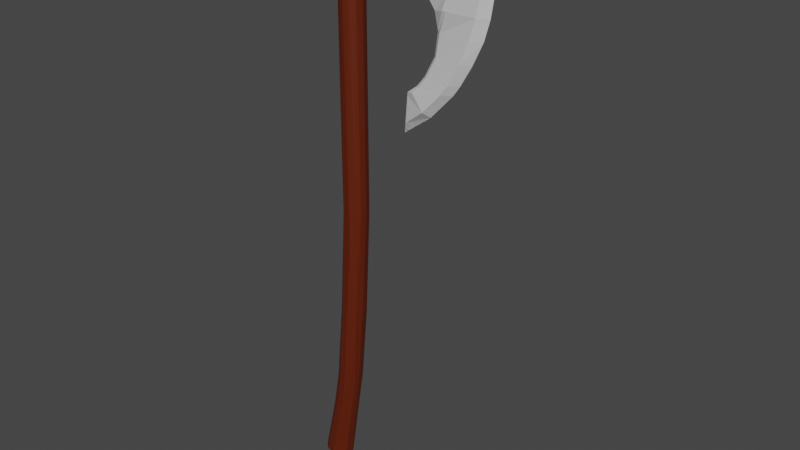 # Source: axe2ta.blend  (saved by Blender 3.2.14; exported with 4.5.12 LTS)
import bpy
from mathutils import Matrix  # noqa: F401  (used for matrix-valued properties, if any)

bpy.ops.wm.read_factory_settings(use_empty=True)
scene = bpy.context.scene
scene.name = 'Scene'

# ---- collections
col_collection = bpy.data.collections.new('Collection'); scene.collection.children.link(col_collection)

# ---- materials (node trees are filled in below, after node groups)
mat_material_002 = bpy.data.materials.new('Material.002')
mat_material_002.use_transparent_shadow = False
mat_material_001 = bpy.data.materials.new('Material.001')
mat_material_001.use_transparent_shadow = False

# ---- material node trees
mat_material_002.use_nodes = True; mat_material_002.node_tree.nodes.clear()
_N = mat_material_002.node_tree.nodes; _L = mat_material_002.node_tree.links
n0 = _N.new('ShaderNodeBsdfPrincipled'); n0.name = 'Principled BSDF'; n0.location = (10, 300)
n0.distribution = 'GGX'
n0.subsurface_method = 'RANDOM_WALK_SKIN'
n0.inputs[0].default_value = (0.686, 0.686, 0.686, 1.0)
n0.inputs[3].default_value = 1.45
n0.inputs[27].default_value = (0.0, 0.0, 0.0, 1.0)
n0.inputs[28].default_value = 1.0
n1 = _N.new('ShaderNodeOutputMaterial'); n1.name = 'Material Output'; n1.location = (300, 300)
_L.new(n0.outputs[0], n1.inputs[0])
n1.is_active_output = True
mat_material_001.use_nodes = True; mat_material_001.node_tree.nodes.clear()
_N = mat_material_001.node_tree.nodes; _L = mat_material_001.node_tree.links
n0 = _N.new('ShaderNodeBsdfPrincipled'); n0.name = 'Principled BSDF'; n0.location = (10, 300)
n0.distribution = 'GGX'
n0.subsurface_method = 'RANDOM_WALK_SKIN'
n0.inputs[0].default_value = (0.1107, 0.01263, 0.0, 1.0)
n0.inputs[3].default_value = 1.45
n0.inputs[27].default_value = (0.0, 0.0, 0.0, 1.0)
n0.inputs[28].default_value = 1.0
n1 = _N.new('ShaderNodeOutputMaterial'); n1.name = 'Material Output'; n1.location = (300, 300)
_L.new(n0.outputs[0], n1.inputs[0])
n1.is_active_output = True

# ---- world
world_world = bpy.data.worlds.new('World'); scene.world = world_world
world_world.use_nodes = True; world_world.node_tree.nodes.clear()
_N = world_world.node_tree.nodes; _L = world_world.node_tree.links
n0 = _N.new('ShaderNodeOutputWorld'); n0.name = 'World Output'; n0.location = (300, 300)
n1 = _N.new('ShaderNodeBackground'); n1.name = 'Background'; n1.location = (10, 300)
n1.inputs[0].default_value = (0.05088, 0.05088, 0.05088, 1.0)
_L.new(n1.outputs[0], n0.inputs[0])
n0.is_active_output = True
world_world.color = (0.05088, 0.05088, 0.05088)
world_world.use_sun_shadow = False
world_world.sun_shadow_jitter_overblur = 0.0

# ---- meshes
me_plane = bpy.data.meshes.new('Plane')
me_plane.from_pydata([(-1.0, 0.731, -0.3885), (1.0, 0.731, -0.7142), (-1.0, 3.161, -0.3885), (1.0, 3.161, -0.7142), (2.006, 0.9337, 0.04914), (2.006, 2.958, 0.04913), (2.982, 0.9337, 0.04914), (2.982, 2.958, 0.04914), (4.119, 0.5307, 0.04914), (4.119, 3.077, 0.04914), (8.658, 0.5307, 0.04914), (8.775, 3.077, 0.04914), (6.381, 0.5307, -0.2912), (6.44, 3.077, -0.2912), (8.6, 4.41, 0.04914), (6.44, 3.638, 0.04914), (8.148, -1.765, 0.04914), (5.471, -1.765, 0.04914), (4.678, 0.017, 0.04914), (5.256, -0.7937, 0.04914), (5.927, -0.614, -0.2912), (8.477, -0.6213, 0.04914), (-1.189, 1.947, -0.3885), (1.146, 1.947, -0.7142), (2.006, 1.947, -0.4875), (2.982, 1.947, -0.2912), (4.119, 1.805, -0.2912), (8.782, 1.805, 0.04914), (6.411, 1.805, -0.2912), (7.529, -3.069, 0.04914), (5.288, -3.069, 0.04914), (6.859, -4.22, 0.04914), (4.676, -4.22, 0.04914), (6.45, -4.796, 0.04914), (4.217, -4.781, 0.04914), (3.448, -7.463, 0.04914), (3.62, -5.248, 0.04914), (3.919, -5.014, 0.04914), (5.095, -6.253, 0.04914), (-0.05839, 0.476, -0.7142), (-0.05839, 3.613, -0.7142), (-0.05839, 1.947, -0.7142), (-1.0, 0.731, 0.487), (1.0, 0.731, 0.8127), (-1.0, 3.161, 0.487), (1.0, 3.161, 0.8127), (2.006, 0.9337, 0.04914), (2.006, 2.958, 0.04913), (2.982, 0.9337, 0.04914), (2.982, 2.958, 0.04914), (4.119, 0.5307, 0.04914), (4.119, 3.077, 0.04914), (8.658, 0.5307, 0.04914), (8.775, 3.077, 0.04914), (6.381, 0.5307, 0.3895), (6.44, 3.077, 0.3895), (8.6, 4.41, 0.04914), (6.44, 3.638, 0.04914), (8.148, -1.765, 0.04914), (5.471, -1.765, 0.04914), (4.678, 0.017, 0.04914), (5.256, -0.7937, 0.04914), (5.927, -0.614, 0.3895), (8.477, -0.6213, 0.04914), (-1.189, 1.947, 0.487), (1.146, 1.947, 0.8127), (2.006, 1.947, 0.5857), (2.982, 1.947, 0.3895), (4.119, 1.805, 0.3895), (8.782, 1.805, 0.04914), (6.411, 1.805, 0.3895), (7.529, -3.069, 0.04914), (5.288, -3.069, 0.04914), (6.859, -4.22, 0.04914), (4.676, -4.22, 0.04914), (6.45, -4.796, 0.04914), (4.217, -4.781, 0.04914), (3.448, -7.463, 0.04914), (3.62, -5.248, 0.04914), (3.919, -5.014, 0.04914), (5.095, -6.253, 0.04914), (-0.05839, 0.476, 0.8127), (-0.05839, 3.613, 0.8127), (-0.05839, 1.947, 0.8127), (8.112, 0.5307, -0.2912), (8.215, 3.077, -0.2912), (8.082, 4.225, 0.04914), (7.506, -1.765, -0.2912), (7.865, -0.6196, -0.2912), (8.213, 1.805, -0.2912), (6.991, -3.069, -0.2912), (6.335, -4.22, -0.2912), (5.915, -4.792, -0.2912), (3.489, -6.931, 0.04914), (4.813, -5.956, -0.2913), (8.112, 0.5307, 0.3895), (8.215, 3.077, 0.3895), (8.082, 4.225, 0.04914), (7.506, -1.765, 0.3895), (7.865, -0.6196, 0.3895), (8.213, 1.805, 0.3895), (6.991, -3.069, 0.3895), (6.335, -4.22, 0.3895), (5.915, -4.792, 0.3895), (3.489, -6.931, 0.04914), (4.813, -5.956, 0.3895), (6.64, 3.077, -0.2912), (6.625, 3.704, 0.04914), (6.64, 3.077, 0.3895), (6.625, 3.704, 0.04914), (6.577, 0.5307, -0.2912), (5.7, -1.765, -0.1176), (6.146, -0.6146, -0.2912), (6.614, 1.805, -0.2912), (5.48, -3.069, -0.1176), (4.863, -4.22, -0.1176), (4.409, -4.783, -0.1176), (3.605, -5.437, 0.04914), (4.019, -5.121, -0.1176), (6.577, 0.5307, 0.3895), (5.7, -1.765, 0.223), (6.146, -0.6146, 0.3895), (6.614, 1.805, 0.3895), (5.48, -3.069, 0.223), (4.863, -4.22, 0.223), (4.409, -4.783, 0.223), (3.605, -5.437, 0.04914), (4.019, -5.121, 0.223), (0.4807, -13.05, -0.5001), (-0.3334, -12.94, 0.7058), (-0.6259, -12.97, -0.2815), (-0.4457, -13.03, -0.5052), (-0.2244, -14.64, -0.6376), (0.1533, -12.91, -0.6638), (0.6589, -13.04, -0.278), (0.7466, -12.97, 0.06043), (0.6653, -12.97, 0.3832), (0.4754, -13.07, 0.617), (-0.6561, -13.0, 0.3457), (-0.714, -13.01, 0.02797), (-0.01803, -19.51, -0.6197), (0.4408, -19.24, 0.1275), (0.2798, -19.41, 0.5257), (0.1242, -14.92, 0.7739), (-0.574, -19.45, 0.7324), (-0.9416, -19.37, 0.405), (-1.011, -19.35, -0.01481), (-0.8619, -19.38, -0.4129), (0.3619, -19.38, -0.2924), (-0.2593, -24.25, -0.5251), (-0.01556, -24.51, 0.1275), (-0.06812, -24.36, 0.377), (-1.002, -24.96, 0.7518), (-1.199, -23.98, 0.5751), (-1.415, -23.94, 0.1289), (-1.002, -24.96, -0.639), (-0.2035, -23.99, 0.6017), (-0.6171, -24.89, 0.7701), (-1.255, -23.99, -0.414), (-0.5786, -26.53, 0.5458), (-1.544, -26.17, 0.589), (-1.741, -25.99, 0.1291), (-1.603, -26.19, -0.4316), (-0.9684, -26.69, -0.662), (-0.06657, -24.61, -0.1897), (-2.478, -29.55, 0.3222), (-1.016, -29.57, -0.3688), (-0.9018, -29.73, 0.3968), (-2.11, -29.95, 0.7316), (-2.492, -29.5, -0.1668), (-2.302, -29.93, -0.4939), (-1.93, -29.98, -0.6742), (-1.628, -30.01, -0.6356), (-1.698, -30.0, 0.7726), (-2.527, -29.9, -0.06206), (-0.9711, -30.09, -0.304), (-0.8715, -30.1, -0.09664), (-0.8997, -30.1, 0.387), (-2.383, -29.92, 0.5383), (0.7528, 3.891, 0.05288), (0.01757, 4.025, -0.6753), (0.3571, 4.024, -0.587), (0.6274, 3.991, -0.3529), (0.6203, 3.983, 0.471), (0.3639, 4.025, 0.6962), (0.0133, 4.025, 0.787), (-0.4716, 4.011, 0.6002), (-0.7141, 3.892, 0.1372), (-0.5709, 3.987, -0.3673), (-0.3234, 4.025, -0.5827)], [], [(41, 40, 3, 23), (23, 24, 4, 1), (24, 25, 6, 4), (25, 26, 8, 6), (89, 27, 10, 84), (26, 28, 12, 8), (85, 86, 14, 11), (112, 111, 17, 20), (110, 112, 20, 12), (9, 13, 28, 26), (85, 11, 27, 89), (7, 9, 26, 25), (5, 7, 25, 24), (3, 5, 24, 23), (39, 41, 23, 1), (111, 114, 30, 17), (114, 115, 32, 30), (115, 116, 34, 32), (118, 117, 36, 37), (116, 118, 37, 34), (0, 22, 41, 39), (22, 2, 40, 41), (8, 12, 20, 17, 19, 18), (13, 9, 15), (83, 65, 45, 82), (65, 43, 46, 66), (66, 46, 48, 67), (67, 48, 50, 68), (100, 95, 52, 69), (68, 50, 54, 70), (96, 53, 56, 97), (121, 62, 59, 120), (119, 54, 62, 121), (51, 68, 70, 55), (96, 100, 69, 53), (49, 67, 68, 51), (47, 66, 67, 49), (45, 65, 66, 47), (81, 43, 65, 83), (120, 59, 72, 123), (123, 72, 74, 124), (124, 74, 76, 125), (127, 79, 78, 126), (125, 76, 79, 127), (42, 81, 83, 64), (64, 83, 82, 44), (50, 60, 61, 59, 62, 54), (55, 57, 51), (0, 39, 81, 42), (11, 14, 56, 53), (29, 16, 58, 71), (3, 40, 82, 45), (4, 6, 48, 46), (15, 9, 51, 57), (30, 32, 74, 72), (7, 5, 47, 49), (31, 29, 71, 73), (10, 27, 69, 52), (6, 8, 50, 48), (21, 10, 52, 63), (32, 34, 76, 74), (9, 7, 49, 51), (19, 17, 59, 61), (33, 31, 73, 75), (27, 11, 53, 69), (22, 0, 42, 64), (8, 18, 60, 50), (93, 35, 77, 104), (39, 1, 43, 81), (18, 19, 61, 60), (37, 36, 78, 79), (38, 33, 75, 80), (40, 2, 44, 82), (16, 21, 63, 58), (34, 37, 79, 76), (35, 38, 80, 77), (1, 4, 46, 43), (2, 22, 64, 44), (107, 15, 57, 109), (17, 30, 72, 59), (5, 3, 45, 47), (14, 86, 97, 56), (117, 93, 104, 126), (75, 103, 105, 80), (80, 105, 104, 77), (73, 102, 103, 75), (71, 101, 102, 73), (58, 98, 101, 71), (108, 122, 100, 96), (52, 95, 99, 63), (63, 99, 98, 58), (108, 96, 97, 109), (122, 119, 95, 100), (33, 38, 94, 92), (38, 35, 93, 94), (31, 33, 92, 91), (29, 31, 91, 90), (16, 29, 90, 87), (106, 85, 89, 113), (10, 21, 88, 84), (21, 16, 87, 88), (106, 107, 86, 85), (113, 89, 84, 110), (28, 113, 110, 12), (13, 15, 107, 106), (13, 106, 113, 28), (70, 54, 119, 122), (55, 108, 109, 57), (55, 70, 122, 108), (36, 117, 126, 78), (86, 107, 109, 97), (103, 125, 127, 105), (105, 127, 126, 104), (102, 124, 125, 103), (101, 123, 124, 102), (98, 120, 123, 101), (95, 119, 121, 99), (99, 121, 120, 98), (92, 94, 118, 116), (94, 93, 117, 118), (91, 92, 116, 115), (90, 91, 115, 114), (87, 90, 114, 111), (84, 88, 112, 110), (88, 87, 111, 112), (131, 132, 147), (128, 148, 140), (141, 135, 136, 142), (138, 145, 129), (135, 141, 148), (139, 145, 138), (137, 142, 136), (143, 142, 137), (140, 149, 163), (148, 164, 149), (145, 153, 144), (146, 154, 145), (157, 159, 156), (158, 155, 162), (159, 167, 151), (161, 165, 160), (157, 173, 159), (163, 172, 171), (152, 173, 157), (149, 166, 163), (149, 164, 166), (173, 167, 159), (163, 166, 172), (164, 176, 175), (165, 178, 160), (151, 167, 150), (165, 174, 178), (167, 173, 177), (130, 188, 131), (138, 187, 139), (133, 181, 128), (136, 183, 137), (129, 186, 138), (131, 189, 132), (143, 185, 129), (128, 182, 134), (137, 184, 143), (132, 180, 133), (136, 179, 183), (184, 185, 143), (130, 187, 188), (185, 186, 129), (135, 179, 136), (129, 144, 143), (128, 134, 148), (129, 145, 144), (134, 135, 148), (147, 146, 139, 130), (139, 146, 145), (158, 154, 146, 147), (130, 131, 147), (133, 128, 140), (156, 142, 143, 157), (155, 158, 147, 132), (133, 140, 163), (157, 143, 144, 152), (163, 155, 132, 133), (140, 148, 149), (150, 164, 148, 141), (144, 153, 152), (150, 141, 142, 151), (145, 154, 153), (160, 153, 154, 161), (142, 156, 151), (153, 160, 152), (162, 161, 154, 158), (156, 159, 151), (171, 170, 162, 155), (161, 169, 165), (161, 162, 169), (155, 163, 171), (169, 162, 170), (168, 152, 160, 178), (152, 168, 173), (166, 164, 175), (164, 150, 176), (150, 167, 176), (169, 174, 165), (179, 135, 134, 182), (177, 173, 168, 178, 174, 170, 171, 172, 175, 176), (166, 175, 172), (176, 167, 177), (169, 170, 174), (133, 180, 181), (131, 188, 189), (139, 187, 130), (128, 181, 182), (137, 183, 184), (138, 186, 187), (132, 189, 180), (189, 188, 187, 186, 185, 184, 183, 179, 182, 181, 180)])
me_plane.polygons.foreach_set('material_index', [0, 0, 0, 0, 0, 0, 0, 0, 0, 0, 0, 0, 0, 0, 0, 0, 0, 0, 0, 0, 0, 0, 0, 0, 0, 0, 0, 0, 0, 0, 0, 0, 0, 0, 0, 0, 0, 0, 0, 0, 0, 0, 0, 0, 0, 0, 0, 0, 0, 0, 0, 0, 0, 0, 0, 0, 0, 0, 0, 0, 0, 0, 0, 0, 0, 0, 0, 0, 0, 0, 0, 0, 0, 0, 0, 0, 0, 0, 0, 0, 0, 0, 0, 0, 0, 0, 0, 0, 0, 0, 0, 0, 0, 0, 0, 0, 0, 0, 0, 0, 0, 0, 0, 0, 0, 0, 0, 0, 0, 0, 0, 0, 0, 0, 0, 0, 0, 0, 0, 0, 0, 0, 0, 0, 0, 1, 1, 1, 1, 1, 1, 1, 1, 1, 1, 1, 1, 1, 1, 1, 1, 1, 1, 1, 1, 1, 1, 1, 1, 1, 1, 1, 1, 1, 1, 1, 1, 1, 1, 1, 1, 1, 1, 1, 1, 1, 1, 1, 1, 1, 1, 1, 1, 1, 1, 1, 1, 1, 1, 1, 1, 1, 1, 1, 1, 1, 1, 1, 1, 1, 1, 1, 1, 1, 1, 1, 1, 1, 1, 1, 1, 1, 1, 1, 1, 1, 1, 1, 1, 1, 1, 1, 1, 1, 1, 1])
_uv = me_plane.uv_layers.new(name='UVMap')
_uv.uv.foreach_set('vector', [0.4708, 0.5003, 0.4708, 1.0, 1.0, 1.0, 1.0, 0.5003, 1.0, 0.5003, 1.0, 0.5003, 1.0, 0.0, 1.0, 0.0, 1.0, 0.5003, 1.0, 0.5003, 1.0, 0.0, 1.0, 0.0, 1.0, 0.5003, 1.0, 0.5003, 1.0, 0.0, 1.0, 0.0, 1.0, 0.5003, 1.0, 0.5003, 1.0, 0.0, 1.0, 0.0, 1.0, 0.5003, 1.0, 0.5003, 1.0, 0.0, 1.0, 0.0, 1.0, 1.0, 1.0, 1.0, 1.0, 1.0, 1.0, 1.0, 1.0, 0.0, 1.0, 0.0, 1.0, 0.0, 1.0, 0.0, 1.0, 0.0, 1.0, 0.0, 1.0, 0.0, 1.0, 0.0, 1.0, 1.0, 1.0, 1.0, 1.0, 0.5003, 1.0, 0.5003, 1.0, 1.0, 1.0, 1.0, 1.0, 0.5003, 1.0, 0.5003, 1.0, 1.0, 1.0, 1.0, 1.0, 0.5003, 1.0, 0.5003, 1.0, 1.0, 1.0, 1.0, 1.0, 0.5003, 1.0, 0.5003, 1.0, 1.0, 1.0, 1.0, 1.0, 0.5003, 1.0, 0.5003, 0.4708, 0.0, 0.4708, 0.5003, 1.0, 0.5003, 1.0, 0.0, 1.0, 0.0, 1.0, 0.0, 1.0, 0.0, 1.0, 0.0, 1.0, 0.0, 1.0, 0.0, 1.0, 0.0, 1.0, 0.0, 1.0, 0.0, 1.0, 0.0, 1.0, 0.0, 1.0, 0.0, 1.0, 0.0, 1.0, 0.0, 1.0, 0.0, 1.0, 0.0, 1.0, 0.0, 1.0, 0.0, 1.0, 0.0, 1.0, 0.0, 0.0, 0.0, 0.0, 0.5003, 0.4708, 0.5003, 0.4708, 0.0, 0.0, 0.5003, 0.0, 1.0, 0.4708, 1.0, 0.4708, 0.5003, 1.0, 0.0, 1.0, 0.0, 1.0, 0.0, 1.0, 0.0, 0.0, 0.0, 0.0, 0.0, 1.0, 1.0, 1.0, 1.0, 1.0, 1.0, 0.4708, 0.5003, 1.0, 0.5003, 1.0, 1.0, 0.4708, 1.0, 1.0, 0.5003, 1.0, 0.0, 1.0, 0.0, 1.0, 0.5003, 1.0, 0.5003, 1.0, 0.0, 1.0, 0.0, 1.0, 0.5003, 1.0, 0.5003, 1.0, 0.0, 1.0, 0.0, 1.0, 0.5003, 1.0, 0.5003, 1.0, 0.0, 1.0, 0.0, 1.0, 0.5003, 1.0, 0.5003, 1.0, 0.0, 1.0, 0.0, 1.0, 0.5003, 1.0, 1.0, 1.0, 1.0, 1.0, 1.0, 1.0, 1.0, 1.0, 0.0, 1.0, 0.0, 1.0, 0.0, 1.0, 0.0, 1.0, 0.0, 1.0, 0.0, 1.0, 0.0, 1.0, 0.0, 1.0, 1.0, 1.0, 0.5003, 1.0, 0.5003, 1.0, 1.0, 1.0, 1.0, 1.0, 0.5003, 1.0, 0.5003, 1.0, 1.0, 1.0, 1.0, 1.0, 0.5003, 1.0, 0.5003, 1.0, 1.0, 1.0, 1.0, 1.0, 0.5003, 1.0, 0.5003, 1.0, 1.0, 1.0, 1.0, 1.0, 0.5003, 1.0, 0.5003, 1.0, 1.0, 0.4708, 0.0, 1.0, 0.0, 1.0, 0.5003, 0.4708, 0.5003, 1.0, 0.0, 1.0, 0.0, 1.0, 0.0, 1.0, 0.0, 1.0, 0.0, 1.0, 0.0, 1.0, 0.0, 1.0, 0.0, 1.0, 0.0, 1.0, 0.0, 1.0, 0.0, 1.0, 0.0, 1.0, 0.0, 1.0, 0.0, 1.0, 0.0, 1.0, 0.0, 1.0, 0.0, 1.0, 0.0, 1.0, 0.0, 1.0, 0.0, 0.0, 0.0, 0.4708, 0.0, 0.4708, 0.5003, 0.0, 0.5003, 0.0, 0.5003, 0.4708, 0.5003, 0.4708, 1.0, 0.0, 1.0, 1.0, 0.0, 0.0, 0.0, 0.0, 0.0, 1.0, 0.0, 1.0, 0.0, 1.0, 0.0, 1.0, 1.0, 1.0, 1.0, 1.0, 1.0, 0.0, 0.0, 0.4708, 0.0, 0.4708, 0.0, 0.0, 0.0, 1.0, 1.0, 1.0, 1.0, 1.0, 1.0, 1.0, 1.0, 1.0, 0.0, 1.0, 0.0, 1.0, 0.0, 1.0, 0.0, 1.0, 1.0, 0.4708, 1.0, 0.4708, 1.0, 1.0, 1.0, 1.0, 0.0, 1.0, 0.0, 1.0, 0.0, 1.0, 0.0, 1.0, 1.0, 1.0, 1.0, 1.0, 1.0, 1.0, 1.0, 1.0, 0.0, 1.0, 0.0, 1.0, 0.0, 1.0, 0.0, 1.0, 1.0, 1.0, 1.0, 1.0, 1.0, 1.0, 1.0, 1.0, 0.0, 1.0, 0.0, 1.0, 0.0, 1.0, 0.0, 1.0, 0.0, 1.0, 0.5003, 1.0, 0.5003, 1.0, 0.0, 1.0, 0.0, 1.0, 0.0, 1.0, 0.0, 1.0, 0.0, 1.0, 0.0, 1.0, 0.0, 1.0, 0.0, 1.0, 0.0, 1.0, 0.0, 1.0, 0.0, 1.0, 0.0, 1.0, 0.0, 1.0, 1.0, 1.0, 1.0, 1.0, 1.0, 1.0, 1.0, 0.0, 0.0, 1.0, 0.0, 1.0, 0.0, 0.0, 0.0, 1.0, 0.0, 1.0, 0.0, 1.0, 0.0, 1.0, 0.0, 1.0, 0.5003, 1.0, 1.0, 1.0, 1.0, 1.0, 0.5003, 0.0, 0.5003, 0.0, 0.0, 0.0, 0.0, 0.0, 0.5003, 1.0, 0.0, 0.0, 0.0, 0.0, 0.0, 1.0, 0.0, 1.0, 0.0, 1.0, 0.0, 1.0, 0.0, 1.0, 0.0, 0.4708, 0.0, 1.0, 0.0, 1.0, 0.0, 0.4708, 0.0, 0.0, 0.0, 0.0, 0.0, 0.0, 0.0, 0.0, 0.0, 1.0, 0.0, 1.0, 0.0, 1.0, 0.0, 1.0, 0.0, 1.0, 0.0, 1.0, 0.0, 1.0, 0.0, 1.0, 0.0, 0.4708, 1.0, 0.0, 1.0, 0.0, 1.0, 0.4708, 1.0, 1.0, 0.0, 1.0, 0.0, 1.0, 0.0, 1.0, 0.0, 1.0, 0.0, 1.0, 0.0, 1.0, 0.0, 1.0, 0.0, 1.0, 0.0, 1.0, 0.0, 1.0, 0.0, 1.0, 0.0, 1.0, 0.0, 1.0, 0.0, 1.0, 0.0, 1.0, 0.0, 0.0, 1.0, 0.0, 0.5003, 0.0, 0.5003, 0.0, 1.0, 1.0, 1.0, 1.0, 1.0, 1.0, 1.0, 1.0, 1.0, 1.0, 0.0, 1.0, 0.0, 1.0, 0.0, 1.0, 0.0, 1.0, 1.0, 1.0, 1.0, 1.0, 1.0, 1.0, 1.0, 1.0, 1.0, 1.0, 1.0, 1.0, 1.0, 1.0, 1.0, 1.0, 0.0, 1.0, 0.0, 1.0, 0.0, 1.0, 0.0, 1.0, 0.0, 1.0, 0.0, 1.0, 0.0, 1.0, 0.0, 1.0, 0.0, 1.0, 0.0, 1.0, 0.0, 1.0, 0.0, 1.0, 0.0, 1.0, 0.0, 1.0, 0.0, 1.0, 0.0, 1.0, 0.0, 1.0, 0.0, 1.0, 0.0, 1.0, 0.0, 1.0, 0.0, 1.0, 0.0, 1.0, 0.0, 1.0, 0.0, 1.0, 1.0, 1.0, 0.5003, 1.0, 0.5003, 1.0, 1.0, 1.0, 0.0, 1.0, 0.0, 1.0, 0.0, 1.0, 0.0, 1.0, 0.0, 1.0, 0.0, 1.0, 0.0, 1.0, 0.0, 1.0, 1.0, 1.0, 1.0, 1.0, 1.0, 1.0, 1.0, 1.0, 0.5003, 1.0, 0.0, 1.0, 0.0, 1.0, 0.5003, 1.0, 0.0, 1.0, 0.0, 1.0, 0.0, 1.0, 0.0, 1.0, 0.0, 1.0, 0.0, 1.0, 0.0, 1.0, 0.0, 1.0, 0.0, 1.0, 0.0, 1.0, 0.0, 1.0, 0.0, 1.0, 0.0, 1.0, 0.0, 1.0, 0.0, 1.0, 0.0, 1.0, 0.0, 1.0, 0.0, 1.0, 0.0, 1.0, 0.0, 1.0, 1.0, 1.0, 1.0, 1.0, 0.5003, 1.0, 0.5003, 1.0, 0.0, 1.0, 0.0, 1.0, 0.0, 1.0, 0.0, 1.0, 0.0, 1.0, 0.0, 1.0, 0.0, 1.0, 0.0, 1.0, 1.0, 1.0, 1.0, 1.0, 1.0, 1.0, 1.0, 1.0, 0.5003, 1.0, 0.5003, 1.0, 0.0, 1.0, 0.0, 1.0, 0.5003, 1.0, 0.5003, 1.0, 0.0, 1.0, 0.0, 1.0, 1.0, 1.0, 1.0, 1.0, 1.0, 1.0, 1.0, 1.0, 1.0, 1.0, 1.0, 1.0, 0.5003, 1.0, 0.5003, 1.0, 0.5003, 1.0, 0.0, 1.0, 0.0, 1.0, 0.5003, 1.0, 1.0, 1.0, 1.0, 1.0, 1.0, 1.0, 1.0, 1.0, 1.0, 1.0, 0.5003, 1.0, 0.5003, 1.0, 1.0, 1.0, 0.0, 1.0, 0.0, 1.0, 0.0, 1.0, 0.0, 1.0, 1.0, 1.0, 1.0, 1.0, 1.0, 1.0, 1.0, 1.0, 0.0, 1.0, 0.0, 1.0, 0.0, 1.0, 0.0, 1.0, 0.0, 1.0, 0.0, 1.0, 0.0, 1.0, 0.0, 1.0, 0.0, 1.0, 0.0, 1.0, 0.0, 1.0, 0.0, 1.0, 0.0, 1.0, 0.0, 1.0, 0.0, 1.0, 0.0, 1.0, 0.0, 1.0, 0.0, 1.0, 0.0, 1.0, 0.0, 1.0, 0.0, 1.0, 0.0, 1.0, 0.0, 1.0, 0.0, 1.0, 0.0, 1.0, 0.0, 1.0, 0.0, 1.0, 0.0, 1.0, 0.0, 1.0, 0.0, 1.0, 0.0, 1.0, 0.0, 1.0, 0.0, 1.0, 0.0, 1.0, 0.0, 1.0, 0.0, 1.0, 0.0, 1.0, 0.0, 1.0, 0.0, 1.0, 0.0, 1.0, 0.0, 1.0, 0.0, 1.0, 0.0, 1.0, 0.0, 1.0, 0.0, 1.0, 0.0, 1.0, 0.0, 1.0, 0.0, 1.0, 0.0, 1.0, 0.0, 1.0, 0.0, 1.0, 0.0, 1.0, 0.0, 1.0, 0.0, 1.0, 0.0, 1.0, 0.0, 0.1088, 0.5, 0.04966, 0.5, 0.1412, 0.5, 0.8902, 0.5, 0.8287, 0.5, 0.9469, 0.5, 0.7364, 0.5, 0.7478, 0.5, 0.6733, 0.5, 0.6394, 0.5, 0.3162, 0.5, 0.3278, 0.5, 0.4263, 0.5, 0.7478, 0.5, 0.7364, 0.5, 0.8287, 0.5, 0.2467, 0.5, 0.3278, 0.5, 0.3162, 0.5, 0.6092, 0.5, 0.6394, 0.5, 0.6733, 0.5, 0.5477, 0.5, 0.6394, 0.5, 0.6092, 0.5, 0.9469, 0.5, 0.8782, 0.5, 0.9348, 0.5, 0.8287, 0.5, 0.8022, 0.5, 0.8782, 0.5, 0.3278, 0.5, 0.3738, 0.5, 0.4361, 0.5, 0.2333, 0.5, 0.2662, 0.5, 0.3278, 0.5, 0.5689, 0.5, 0.6517, 0.5, 0.6324, 0.5, 0.1417, 0.5, 0.05061, 0.5, 0.1426, 0.5, 0.6517, 0.5, 0.6774, 0.5, 0.6823, 0.5, 0.2634, 0.5, 0.2985, 0.5, 0.3683, 0.5, 0.5689, 0.5, 0.5218, 0.5, 0.6517, 0.5, 0.9348, 0.5, 0.955, 0.5, 0.9997, 0.5, 0.4494, 0.5, 0.5218, 0.5, 0.5689, 0.5, 0.8782, 0.5, 0.848, 0.5, 0.9348, 0.5, 0.8782, 0.5, 0.8022, 0.5, 0.848, 0.5, 0.5218, 0.5, 0.6774, 0.5, 0.6517, 0.5, 0.9348, 0.5, 0.848, 0.5, 0.955, 0.5, 0.8022, 0.5, 0.792, 0.5, 0.8449, 0.5, 0.2985, 0.5, 0.3356, 0.5, 0.3683, 0.5, 0.6823, 0.5, 0.6774, 0.5, 0.735, 0.5, 0.2985, 0.5, 0.2199, 0.5, 0.3356, 0.5, 0.6774, 0.5, 0.5218, 0.5, 0.6806, 0.5, 0.1729, 0.5, 0.1514, 1.0, 0.1088, 0.5, 0.3162, 0.5, 0.267, 1.0, 0.2467, 0.5, 0.9485, 0.5, 0.9234, 1.0, 0.8902, 0.5, 0.6733, 0.5, 0.6539, 1.0, 0.6092, 0.5, 0.4263, 0.5, 0.3828, 1.0, 0.3162, 0.5, 0.1088, 0.5, 0.07869, 1.0, 0.04966, 0.5, 0.5477, 0.5, 0.4984, 1.0, 0.4263, 0.5, 0.8902, 0.5, 0.8447, 1.0, 0.8275, 0.5, 0.6092, 0.5, 0.5783, 1.0, 0.5477, 0.5, 0.04966, 0.5, 0.01616, 1.0, 0.0, 0.5, 0.6733, 0.5, 0.7506, 1.0, 0.6539, 1.0, 0.5783, 1.0, 0.4984, 1.0, 0.5477, 0.5, 0.1729, 0.5, 0.267, 1.0, 0.1514, 1.0, 0.4984, 1.0, 0.3828, 1.0, 0.4263, 0.5, 0.7478, 0.5, 0.7506, 1.0, 0.6733, 0.5, 0.4263, 0.5, 0.4361, 0.5, 0.5477, 0.5, 0.8902, 0.5, 0.8275, 0.5, 0.8287, 0.5, 0.4263, 0.5, 0.3278, 0.5, 0.4361, 0.5, 0.8275, 0.5, 0.7478, 0.5, 0.8287, 0.5, 0.1412, 0.5, 0.2333, 0.5, 0.2467, 0.5, 0.1729, 0.5, 0.2467, 0.5, 0.2333, 0.5, 0.3278, 0.5, 0.1417, 0.5, 0.2662, 0.5, 0.2333, 0.5, 0.1412, 0.5, 0.1729, 0.5, 0.1088, 0.5, 0.1412, 0.5, 0.9485, 0.5, 0.8902, 0.5, 0.9469, 0.5, 0.6324, 0.5, 0.6394, 0.5, 0.5477, 0.5, 0.5689, 0.5, 0.05061, 0.5, 0.1417, 0.5, 0.1412, 0.5, 0.04966, 0.5, 0.9485, 0.5, 0.9469, 0.5, 0.9348, 0.5, 0.5689, 0.5, 0.5477, 0.5, 0.4361, 0.5, 0.4494, 0.5, 0.0, 0.5, 0.05061, 0.5, 0.04966, 0.5, 0.0, 0.5, 0.9469, 0.5, 0.8287, 0.5, 0.8782, 0.5, 0.735, 0.5, 0.8022, 0.5, 0.8287, 0.5, 0.7364, 0.5, 0.4361, 0.5, 0.3738, 0.5, 0.4494, 0.5, 0.735, 0.5, 0.7364, 0.5, 0.6394, 0.5, 0.6823, 0.5, 0.3278, 0.5, 0.2662, 0.5, 0.3738, 0.5, 0.3683, 0.5, 0.3738, 0.5, 0.2662, 0.5, 0.2634, 0.5, 0.6394, 0.5, 0.6324, 0.5, 0.6823, 0.5, 0.3738, 0.5, 0.3683, 0.5, 0.4494, 0.5, 0.1426, 0.5, 0.2634, 0.5, 0.2662, 0.5, 0.1417, 0.5, 0.6324, 0.5, 0.6517, 0.5, 0.6823, 0.5, 0.02157, 0.5, 0.1208, 0.5, 0.1426, 0.5, 0.05061, 0.5, 0.2634, 0.5, 0.1888, 0.5, 0.2985, 0.5, 0.2634, 0.5, 0.1426, 0.5, 0.1888, 0.5, 0.05061, 0.5, 0.0, 0.5, 0.02157, 0.5, 0.1888, 0.5, 0.1426, 0.5, 0.1208, 0.5, 0.4386, 0.5, 0.4494, 0.5, 0.3683, 0.5, 0.3356, 0.5, 0.4494, 0.5, 0.4386, 0.5, 0.5218, 0.5, 0.848, 0.5, 0.8022, 0.5, 0.8449, 0.5, 0.8022, 0.5, 0.735, 0.5, 0.792, 0.5, 0.735, 0.5, 0.6774, 0.5, 0.792, 0.5, 0.1888, 0.5, 0.2199, 0.5, 0.2985, 0.5, 0.7506, 1.0, 0.7478, 0.5, 0.8275, 0.5, 0.8447, 1.0, 0.9649, 0.1499, 0.7809, 0.01515, 0.6629, 0.0314, 0.5334, 0.1534, 0.518, 0.2964, 0.5866, 0.4219, 0.7189, 0.4851, 0.8165, 0.4789, 0.945, 0.3888, 0.9782, 0.3141, 0.848, 0.5, 0.8449, 0.5, 0.955, 0.5, 0.792, 0.5, 0.6774, 0.5, 0.6806, 0.5, 0.1888, 0.5, 0.1208, 0.5, 0.2199, 0.5, 0.9485, 0.5, 0.9899, 1.0, 0.9234, 1.0, 0.1088, 0.5, 0.1514, 1.0, 0.07869, 1.0, 0.2467, 0.5, 0.267, 1.0, 0.1729, 0.5, 0.8902, 0.5, 0.9234, 1.0, 0.8447, 1.0, 0.6092, 0.5, 0.6539, 1.0, 0.5783, 1.0, 0.3162, 0.5, 0.3828, 1.0, 0.267, 1.0, 0.04966, 0.5, 0.07869, 1.0, 0.01616, 1.0, 0.1367, 0.4602, 0.0568, 0.3878, 0.01709, 0.225, 0.09207, 0.07592, 0.2476, 0.01298, 0.3628, 0.03947, 0.4449, 0.1155, 0.487, 0.251, 0.446, 0.3828, 0.3605, 0.4617, 0.2487, 0.4869])
me_plane.materials.append(mat_material_002)
me_plane.materials.append(mat_material_001)
me_plane.update()

# ---- objects
ob_plane = bpy.data.objects.new('Plane', me_plane)

# ---- transforms, parenting, visibility, modifiers, constraints
ob_plane.location = (-0.351, 0.009839, 1.945)
ob_plane.rotation_euler = (1.571, 0.0, 0.0)
ob_plane.scale = (0.1746, 0.1746, 0.1746)

# ---- collection membership
col_collection.objects.link(ob_plane)

# ---- scene / render settings (as saved in the file)
scene.frame_start = 1; scene.frame_end = 250; scene.frame_set(1)
scene.render.engine = 'BLENDER_EEVEE_NEXT'
scene.cycles.sampling_pattern = 'TABULATED_SOBOL'
scene.cycles.use_light_tree = False
scene.view_settings.view_transform = 'Filmic'
bpy.context.view_layer.update()

# ---- added for rendering (the .blend has no active camera and no usable light): camera, sun
cam_auto = bpy.data.cameras.new('AutoCamera')
cam_auto.lens = 50.0
cam_auto.sensor_width = 36.0
cam_auto.clip_end = 1000.0
ob_auto_camera = bpy.data.objects.new('AutoCamera', cam_auto)
scene.collection.objects.link(ob_auto_camera)
ob_auto_camera.location = (6.06573, -7.04371, 4.39965)
ob_auto_camera.rotation_euler = (1.09748, -7.21219e-08, 0.694738)
scene.camera = ob_auto_camera
light_auto_sun = bpy.data.lights.new('AutoSun', 'SUN')
light_auto_sun.energy = 3.0
light_auto_sun.angle = 0.0523599
ob_auto_sun = bpy.data.objects.new('AutoSun', light_auto_sun)
scene.collection.objects.link(ob_auto_sun)
ob_auto_sun.rotation_euler = (0.872665, 0.174533, 0.523599)
bpy.context.view_layer.update()
